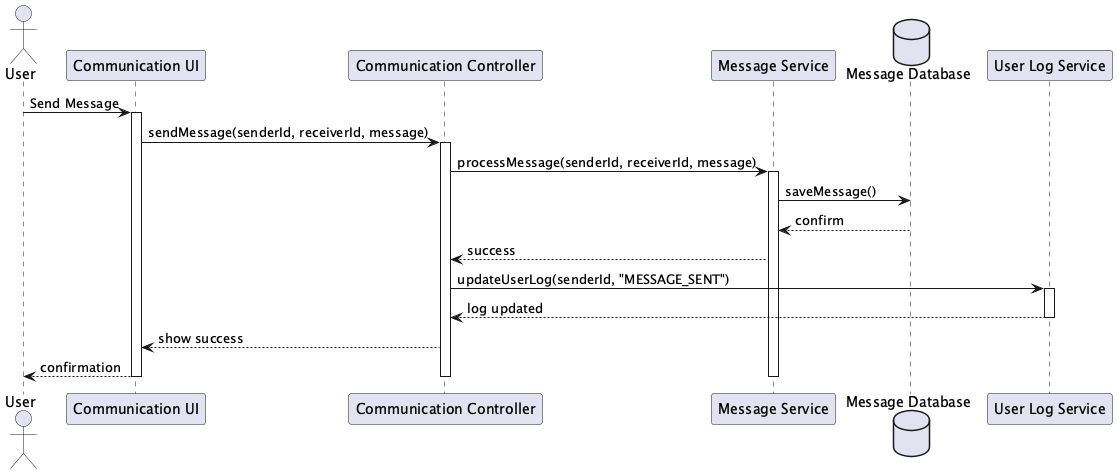

The diagram above was rendered by PlantUML. Its source (embedded in the PNG):
@startuml Communication Sequence

actor User
participant "Communication UI" as UI
participant "Communication Controller" as Ctrl
participant "Message Service" as MsgSvc
database "Message Database" as DB
participant "User Log Service" as Log

User -> UI: Send Message
activate UI
UI -> Ctrl: sendMessage(senderId, receiverId, message)
activate Ctrl
Ctrl -> MsgSvc: processMessage(senderId, receiverId, message)
activate MsgSvc
MsgSvc -> DB: saveMessage()
DB --> MsgSvc: confirm
MsgSvc --> Ctrl: success
Ctrl -> Log: updateUserLog(senderId, "MESSAGE_SENT")
activate Log
Log --> Ctrl: log updated
deactivate Log
Ctrl --> UI: show success
UI --> User: confirmation
deactivate UI
deactivate Ctrl
deactivate MsgSvc

@enduml